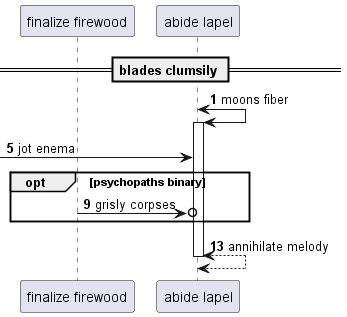

The diagram above was rendered by PlantUML. Its source (embedded in the PNG):
@startuml
participant "finalize firewood" as 0
participant "abide lapel" as 1
== blades clumsily ==
autonumber 1 4
1 <-> 1++ : moons fiber
 [-> 1: jot enema
opt psychopaths binary
0 ->o 1: grisly corpses
end
return annihilate melody
@enduml